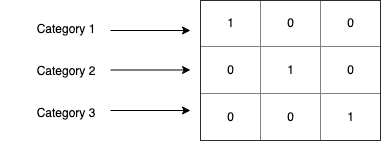

The diagram above was exported from draw.io. Its source (the exported page's mxGraphModel, read from the mxfile embedded in the PNG):
<mxGraphModel dx="918" dy="446" grid="1" gridSize="10" guides="1" tooltips="1" connect="1" arrows="1" fold="1" page="1" pageScale="1" pageWidth="827" pageHeight="1169" math="0" shadow="0">
  <root>
    <mxCell id="0" />
    <mxCell id="1" parent="0" />
    <mxCell id="2" value="&lt;table border=&quot;1&quot; width=&quot;100%&quot; style=&quot;width: 100% ; height: 100% ; border-collapse: collapse&quot;&gt;&lt;tbody&gt;&lt;tr&gt;&lt;td align=&quot;center&quot;&gt;1&lt;/td&gt;&lt;td align=&quot;center&quot;&gt;0&lt;/td&gt;&lt;td align=&quot;center&quot;&gt;0&lt;/td&gt;&lt;/tr&gt;&lt;tr&gt;&lt;td align=&quot;center&quot;&gt;0&lt;/td&gt;&lt;td align=&quot;center&quot;&gt;1&lt;/td&gt;&lt;td align=&quot;center&quot;&gt;0&lt;/td&gt;&lt;/tr&gt;&lt;tr&gt;&lt;td align=&quot;center&quot;&gt;0&lt;/td&gt;&lt;td align=&quot;center&quot;&gt;0&lt;/td&gt;&lt;td align=&quot;center&quot;&gt;1&lt;/td&gt;&lt;/tr&gt;&lt;/tbody&gt;&lt;/table&gt;" style="text;html=1;strokeColor=none;fillColor=none;overflow=fill;" vertex="1" parent="1">
      <mxGeometry x="410" y="40" width="180" height="140" as="geometry" />
    </mxCell>
    <mxCell id="3" value="Category 1&lt;br&gt;&lt;br&gt;&lt;br&gt;Category 2&lt;br&gt;&lt;br&gt;&lt;br&gt;Category 3&lt;br&gt;" style="text;html=1;strokeColor=none;fillColor=none;align=center;verticalAlign=middle;whiteSpace=wrap;rounded=0;" vertex="1" parent="1">
      <mxGeometry x="210" y="40" width="130" height="140" as="geometry" />
    </mxCell>
    <mxCell id="4" value="" style="endArrow=classic;html=1;" edge="1" parent="1">
      <mxGeometry width="50" height="50" relative="1" as="geometry">
        <mxPoint x="320" y="70" as="sourcePoint" />
        <mxPoint x="400" y="70" as="targetPoint" />
      </mxGeometry>
    </mxCell>
    <mxCell id="5" value="" style="endArrow=classic;html=1;" edge="1" parent="1">
      <mxGeometry width="50" height="50" relative="1" as="geometry">
        <mxPoint x="320" y="109.5" as="sourcePoint" />
        <mxPoint x="400" y="109.5" as="targetPoint" />
      </mxGeometry>
    </mxCell>
    <mxCell id="6" value="" style="endArrow=classic;html=1;" edge="1" parent="1">
      <mxGeometry width="50" height="50" relative="1" as="geometry">
        <mxPoint x="320" y="150" as="sourcePoint" />
        <mxPoint x="400" y="150" as="targetPoint" />
      </mxGeometry>
    </mxCell>
  </root>
</mxGraphModel>